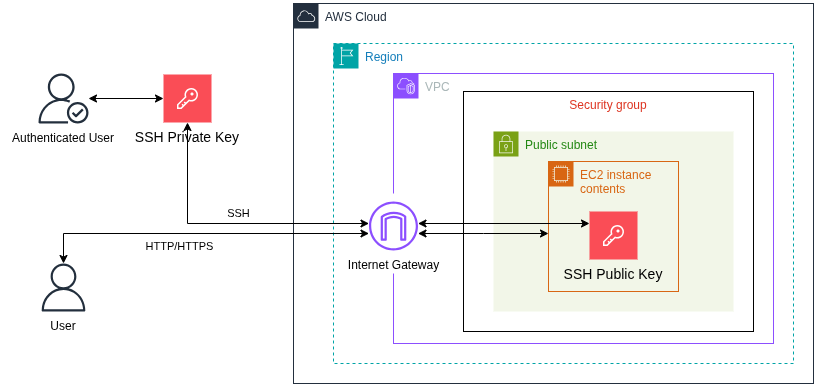

The diagram above was exported from draw.io. Its source (the exported page's mxGraphModel, read from the mxfile embedded in the PNG):
<mxGraphModel dx="1026" dy="532" grid="1" gridSize="10" guides="1" tooltips="1" connect="1" arrows="1" fold="1" page="1" pageScale="1" pageWidth="850" pageHeight="1100" background="#ffffff" math="0" shadow="0">
  <root>
    <mxCell id="0" />
    <mxCell id="1" parent="0" />
    <mxCell id="-hZ5IKYlt-pfssKkoB8J-18" value="" style="group" vertex="1" connectable="0" parent="1">
      <mxGeometry x="530" y="148" width="290" height="240" as="geometry" />
    </mxCell>
    <mxCell id="-hZ5IKYlt-pfssKkoB8J-5" value="Security group" style="fillColor=none;strokeColor=default;verticalAlign=top;fontStyle=0;fontColor=#DD3522;whiteSpace=wrap;html=1;" vertex="1" parent="-hZ5IKYlt-pfssKkoB8J-18">
      <mxGeometry width="290" height="240" as="geometry" />
    </mxCell>
    <mxCell id="-hZ5IKYlt-pfssKkoB8J-12" value="Public subnet" style="points=[[0,0],[0.25,0],[0.5,0],[0.75,0],[1,0],[1,0.25],[1,0.5],[1,0.75],[1,1],[0.75,1],[0.5,1],[0.25,1],[0,1],[0,0.75],[0,0.5],[0,0.25]];outlineConnect=0;gradientColor=none;html=1;whiteSpace=wrap;fontSize=12;fontStyle=0;container=1;pointerEvents=0;collapsible=0;recursiveResize=0;shape=mxgraph.aws4.group;grIcon=mxgraph.aws4.group_security_group;grStroke=0;strokeColor=#7AA116;fillColor=#F2F6E8;verticalAlign=top;align=left;spacingLeft=30;fontColor=#248814;dashed=0;" vertex="1" parent="-hZ5IKYlt-pfssKkoB8J-18">
      <mxGeometry x="30" y="40" width="240" height="180" as="geometry" />
    </mxCell>
    <mxCell id="-hZ5IKYlt-pfssKkoB8J-17" value="" style="group" vertex="1" connectable="0" parent="-hZ5IKYlt-pfssKkoB8J-12">
      <mxGeometry x="55" y="30" width="130" height="130" as="geometry" />
    </mxCell>
    <mxCell id="-hZ5IKYlt-pfssKkoB8J-3" value="SSH Public Key" style="shape=rect;fillColor=#FA4D56;aspect=fixed;resizable=0;labelPosition=center;verticalLabelPosition=bottom;align=center;verticalAlign=top;strokeColor=none;fontSize=14;" vertex="1" parent="-hZ5IKYlt-pfssKkoB8J-17">
      <mxGeometry x="41" y="50" width="48" height="48" as="geometry" />
    </mxCell>
    <mxCell id="-hZ5IKYlt-pfssKkoB8J-4" value="" style="fillColor=#ffffff;strokeColor=none;dashed=0;outlineConnect=0;html=1;labelPosition=center;verticalLabelPosition=bottom;verticalAlign=top;part=1;movable=0;resizable=0;rotatable=0;shape=mxgraph.ibm_cloud.password" vertex="1" parent="-hZ5IKYlt-pfssKkoB8J-3">
      <mxGeometry width="24" height="24" relative="1" as="geometry">
        <mxPoint x="12" y="12" as="offset" />
      </mxGeometry>
    </mxCell>
    <mxCell id="-hZ5IKYlt-pfssKkoB8J-16" value="EC2 instance contents" style="points=[[0,0],[0.25,0],[0.5,0],[0.75,0],[1,0],[1,0.25],[1,0.5],[1,0.75],[1,1],[0.75,1],[0.5,1],[0.25,1],[0,1],[0,0.75],[0,0.5],[0,0.25]];outlineConnect=0;gradientColor=none;html=1;whiteSpace=wrap;fontSize=12;fontStyle=0;container=1;pointerEvents=0;collapsible=0;recursiveResize=0;shape=mxgraph.aws4.group;grIcon=mxgraph.aws4.group_ec2_instance_contents;strokeColor=#D86613;fillColor=none;verticalAlign=top;align=left;spacingLeft=30;fontColor=#D86613;dashed=0;" vertex="1" parent="-hZ5IKYlt-pfssKkoB8J-17">
      <mxGeometry width="130" height="130" as="geometry" />
    </mxCell>
    <mxCell id="-hZ5IKYlt-pfssKkoB8J-1" value="SSH Private Key" style="shape=rect;fillColor=#FA4D56;aspect=fixed;resizable=0;labelPosition=center;verticalLabelPosition=bottom;align=center;verticalAlign=top;strokeColor=none;fontSize=14;" vertex="1" parent="1">
      <mxGeometry x="230" y="131" width="48" height="48" as="geometry" />
    </mxCell>
    <mxCell id="-hZ5IKYlt-pfssKkoB8J-2" value="" style="fillColor=#ffffff;strokeColor=none;dashed=0;outlineConnect=0;html=1;labelPosition=center;verticalLabelPosition=bottom;verticalAlign=top;part=1;movable=0;resizable=0;rotatable=0;shape=mxgraph.ibm_cloud.password" vertex="1" parent="-hZ5IKYlt-pfssKkoB8J-1">
      <mxGeometry width="24" height="24" relative="1" as="geometry">
        <mxPoint x="12" y="12" as="offset" />
      </mxGeometry>
    </mxCell>
    <mxCell id="-hZ5IKYlt-pfssKkoB8J-11" value="VPC" style="points=[[0,0],[0.25,0],[0.5,0],[0.75,0],[1,0],[1,0.25],[1,0.5],[1,0.75],[1,1],[0.75,1],[0.5,1],[0.25,1],[0,1],[0,0.75],[0,0.5],[0,0.25]];outlineConnect=0;gradientColor=none;html=1;whiteSpace=wrap;fontSize=12;fontStyle=0;container=1;pointerEvents=0;collapsible=0;recursiveResize=0;shape=mxgraph.aws4.group;grIcon=mxgraph.aws4.group_vpc2;strokeColor=#8C4FFF;fillColor=none;verticalAlign=top;align=left;spacingLeft=30;fontColor=#AAB7B8;dashed=0;" vertex="1" parent="1">
      <mxGeometry x="460" y="130" width="380" height="270" as="geometry" />
    </mxCell>
    <mxCell id="-hZ5IKYlt-pfssKkoB8J-21" value="" style="group" vertex="1" connectable="0" parent="1">
      <mxGeometry x="410" y="250" width="100" height="87" as="geometry" />
    </mxCell>
    <mxCell id="-hZ5IKYlt-pfssKkoB8J-20" value="" style="whiteSpace=wrap;html=1;strokeColor=none;" vertex="1" parent="-hZ5IKYlt-pfssKkoB8J-21">
      <mxGeometry width="100" height="80" as="geometry" />
    </mxCell>
    <mxCell id="-hZ5IKYlt-pfssKkoB8J-13" value="" style="sketch=0;outlineConnect=0;fontColor=#232F3E;gradientColor=none;fillColor=#8C4FFF;strokeColor=none;dashed=0;verticalLabelPosition=bottom;verticalAlign=top;align=center;html=1;fontSize=12;fontStyle=0;aspect=fixed;pointerEvents=1;shape=mxgraph.aws4.internet_gateway;" vertex="1" parent="-hZ5IKYlt-pfssKkoB8J-21">
      <mxGeometry x="25.5" y="8" width="49" height="49" as="geometry" />
    </mxCell>
    <mxCell id="-hZ5IKYlt-pfssKkoB8J-19" value="Internet Gateway" style="text;html=1;whiteSpace=wrap;strokeColor=none;fillColor=none;align=center;verticalAlign=middle;rounded=0;" vertex="1" parent="-hZ5IKYlt-pfssKkoB8J-21">
      <mxGeometry x="2.5" y="57" width="95" height="30" as="geometry" />
    </mxCell>
    <mxCell id="-hZ5IKYlt-pfssKkoB8J-22" value="Region" style="points=[[0,0],[0.25,0],[0.5,0],[0.75,0],[1,0],[1,0.25],[1,0.5],[1,0.75],[1,1],[0.75,1],[0.5,1],[0.25,1],[0,1],[0,0.75],[0,0.5],[0,0.25]];outlineConnect=0;gradientColor=none;html=1;whiteSpace=wrap;fontSize=12;fontStyle=0;container=1;pointerEvents=0;collapsible=0;recursiveResize=0;shape=mxgraph.aws4.group;grIcon=mxgraph.aws4.group_region;strokeColor=#00A4A6;fillColor=none;verticalAlign=top;align=left;spacingLeft=30;fontColor=#147EBA;dashed=1;" vertex="1" parent="1">
      <mxGeometry x="400" y="100" width="460" height="320" as="geometry" />
    </mxCell>
    <mxCell id="-hZ5IKYlt-pfssKkoB8J-23" value="AWS Cloud" style="points=[[0,0],[0.25,0],[0.5,0],[0.75,0],[1,0],[1,0.25],[1,0.5],[1,0.75],[1,1],[0.75,1],[0.5,1],[0.25,1],[0,1],[0,0.75],[0,0.5],[0,0.25]];outlineConnect=0;gradientColor=none;html=1;whiteSpace=wrap;fontSize=12;fontStyle=0;container=1;pointerEvents=0;collapsible=0;recursiveResize=0;shape=mxgraph.aws4.group;grIcon=mxgraph.aws4.group_aws_cloud;strokeColor=#232F3E;fillColor=none;verticalAlign=top;align=left;spacingLeft=30;fontColor=#232F3E;dashed=0;" vertex="1" parent="1">
      <mxGeometry x="360" y="60" width="520" height="380" as="geometry" />
    </mxCell>
    <mxCell id="-hZ5IKYlt-pfssKkoB8J-28" value="" style="group" vertex="1" connectable="0" parent="1">
      <mxGeometry x="70" y="130" width="120" height="80" as="geometry" />
    </mxCell>
    <mxCell id="-hZ5IKYlt-pfssKkoB8J-25" value="" style="sketch=0;outlineConnect=0;fontColor=#232F3E;gradientColor=none;fillColor=#232F3D;strokeColor=none;dashed=0;verticalLabelPosition=bottom;verticalAlign=top;align=center;html=1;fontSize=12;fontStyle=0;aspect=fixed;pointerEvents=1;shape=mxgraph.aws4.authenticated_user;" vertex="1" parent="-hZ5IKYlt-pfssKkoB8J-28">
      <mxGeometry x="35" width="50" height="50" as="geometry" />
    </mxCell>
    <mxCell id="-hZ5IKYlt-pfssKkoB8J-27" value="Authenticated User" style="text;html=1;whiteSpace=wrap;strokeColor=none;fillColor=none;align=center;verticalAlign=middle;rounded=0;" vertex="1" parent="-hZ5IKYlt-pfssKkoB8J-28">
      <mxGeometry y="50" width="120" height="30" as="geometry" />
    </mxCell>
    <mxCell id="-hZ5IKYlt-pfssKkoB8J-29" value="" style="group" vertex="1" connectable="0" parent="1">
      <mxGeometry x="100" y="320" width="60" height="78" as="geometry" />
    </mxCell>
    <mxCell id="-hZ5IKYlt-pfssKkoB8J-24" value="" style="sketch=0;outlineConnect=0;fontColor=#232F3E;gradientColor=none;fillColor=#232F3D;strokeColor=none;dashed=0;verticalLabelPosition=bottom;verticalAlign=top;align=center;html=1;fontSize=12;fontStyle=0;aspect=fixed;pointerEvents=1;shape=mxgraph.aws4.user;" vertex="1" parent="-hZ5IKYlt-pfssKkoB8J-29">
      <mxGeometry x="6" width="48" height="48" as="geometry" />
    </mxCell>
    <mxCell id="-hZ5IKYlt-pfssKkoB8J-26" value="User" style="text;html=1;whiteSpace=wrap;strokeColor=none;fillColor=none;align=center;verticalAlign=middle;rounded=0;" vertex="1" parent="-hZ5IKYlt-pfssKkoB8J-29">
      <mxGeometry y="48" width="60" height="30" as="geometry" />
    </mxCell>
    <mxCell id="-hZ5IKYlt-pfssKkoB8J-30" style="edgeStyle=orthogonalEdgeStyle;rounded=0;orthogonalLoop=1;jettySize=auto;html=1;entryX=0;entryY=0.5;entryDx=0;entryDy=0;startArrow=classic;startFill=1;" edge="1" parent="1" source="-hZ5IKYlt-pfssKkoB8J-25" target="-hZ5IKYlt-pfssKkoB8J-1">
      <mxGeometry relative="1" as="geometry" />
    </mxCell>
    <mxCell id="-hZ5IKYlt-pfssKkoB8J-32" style="edgeStyle=orthogonalEdgeStyle;rounded=0;orthogonalLoop=1;jettySize=auto;html=1;startArrow=classic;startFill=1;" edge="1" parent="1" source="-hZ5IKYlt-pfssKkoB8J-1" target="-hZ5IKYlt-pfssKkoB8J-13">
      <mxGeometry relative="1" as="geometry">
        <Array as="points">
          <mxPoint x="254" y="280" />
        </Array>
      </mxGeometry>
    </mxCell>
    <mxCell id="-hZ5IKYlt-pfssKkoB8J-46" value="SSH" style="edgeLabel;html=1;align=center;verticalAlign=middle;resizable=0;points=[];" vertex="1" connectable="0" parent="-hZ5IKYlt-pfssKkoB8J-32">
      <mxGeometry x="0.1997" y="3" relative="1" as="geometry">
        <mxPoint x="-18" y="-8" as="offset" />
      </mxGeometry>
    </mxCell>
    <mxCell id="-hZ5IKYlt-pfssKkoB8J-35" style="edgeStyle=orthogonalEdgeStyle;rounded=0;orthogonalLoop=1;jettySize=auto;html=1;startArrow=classic;startFill=1;" edge="1" parent="1" source="-hZ5IKYlt-pfssKkoB8J-24" target="-hZ5IKYlt-pfssKkoB8J-13">
      <mxGeometry relative="1" as="geometry">
        <Array as="points">
          <mxPoint x="130" y="290" />
        </Array>
      </mxGeometry>
    </mxCell>
    <mxCell id="-hZ5IKYlt-pfssKkoB8J-45" value="HTTP/HTTPS" style="edgeLabel;html=1;align=center;verticalAlign=middle;resizable=0;points=[];" vertex="1" connectable="0" parent="-hZ5IKYlt-pfssKkoB8J-35">
      <mxGeometry x="-0.3405" y="-3" relative="1" as="geometry">
        <mxPoint x="35" y="9" as="offset" />
      </mxGeometry>
    </mxCell>
    <mxCell id="-hZ5IKYlt-pfssKkoB8J-43" style="edgeStyle=orthogonalEdgeStyle;rounded=0;orthogonalLoop=1;jettySize=auto;html=1;entryX=0;entryY=0.25;entryDx=0;entryDy=0;startArrow=classic;startFill=1;" edge="1" parent="1" source="-hZ5IKYlt-pfssKkoB8J-13" target="-hZ5IKYlt-pfssKkoB8J-3">
      <mxGeometry relative="1" as="geometry">
        <Array as="points">
          <mxPoint x="530" y="280" />
          <mxPoint x="530" y="280" />
        </Array>
      </mxGeometry>
    </mxCell>
    <mxCell id="-hZ5IKYlt-pfssKkoB8J-44" style="edgeStyle=orthogonalEdgeStyle;rounded=0;orthogonalLoop=1;jettySize=auto;html=1;startArrow=classic;startFill=1;" edge="1" parent="1" source="-hZ5IKYlt-pfssKkoB8J-13" target="-hZ5IKYlt-pfssKkoB8J-16">
      <mxGeometry relative="1" as="geometry">
        <Array as="points">
          <mxPoint x="550" y="290" />
          <mxPoint x="550" y="290" />
        </Array>
      </mxGeometry>
    </mxCell>
  </root>
</mxGraphModel>